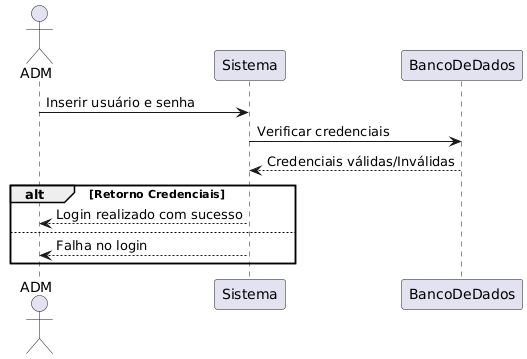

The diagram above was rendered by PlantUML. Its source (embedded in the PNG):
@startuml
actor ADM
ADM -> Sistema : Inserir usuário e senha
Sistema -> BancoDeDados : Verificar credenciais
BancoDeDados --> Sistema : Credenciais válidas/Inválidas
alt Retorno Credenciais
    Sistema --> ADM : Login realizado com sucesso
else
    Sistema --> ADM : Falha no login
end
@enduml